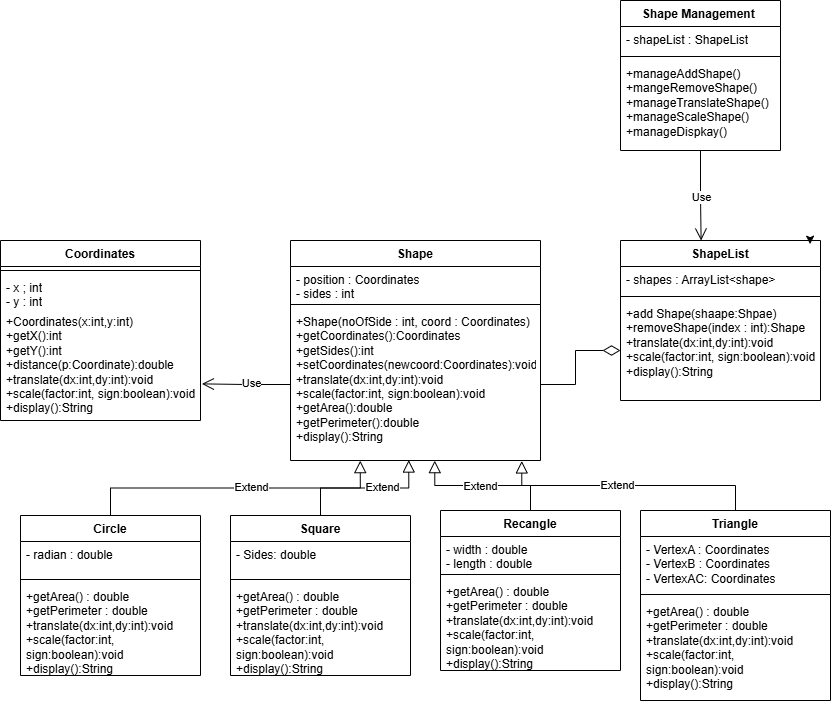

The diagram above was exported from draw.io. Its source (the exported page's mxGraphModel, read from the mxfile embedded in the PNG):
<mxGraphModel dx="1857" dy="1777" grid="1" gridSize="10" guides="1" tooltips="1" connect="1" arrows="1" fold="1" page="1" pageScale="1" pageWidth="827" pageHeight="1169" math="0" shadow="0">
  <root>
    <mxCell id="0" />
    <mxCell id="1" parent="0" />
    <mxCell id="xSxENIkSigH_eV9b8Bij-1" parent="1" style="swimlane;fontStyle=1;align=center;verticalAlign=top;childLayout=stackLayout;horizontal=1;startSize=26;horizontalStack=0;resizeParent=1;resizeParentMax=0;resizeLast=0;collapsible=1;marginBottom=0;whiteSpace=wrap;html=1;" value="Shape" vertex="1">
      <mxGeometry height="220" width="250" x="210" y="130" as="geometry" />
    </mxCell>
    <mxCell id="xSxENIkSigH_eV9b8Bij-2" parent="xSxENIkSigH_eV9b8Bij-1" style="text;align=left;verticalAlign=top;spacingLeft=4;spacingRight=4;overflow=hidden;rotatable=0;points=[[0,0.5],[1,0.5]];portConstraint=eastwest;whiteSpace=wrap;html=1;" value="- position : Coordinates&lt;div&gt;- sides : int&lt;/div&gt;" vertex="1">
      <mxGeometry height="34" width="250" y="26" as="geometry" />
    </mxCell>
    <mxCell id="xSxENIkSigH_eV9b8Bij-3" parent="xSxENIkSigH_eV9b8Bij-1" style="line;strokeWidth=1;align=left;verticalAlign=middle;spacingTop=-1;spacingLeft=3;spacingRight=3;rotatable=0;labelPosition=right;points=[];portConstraint=eastwest;" value="" vertex="1">
      <mxGeometry height="8" width="250" y="60" as="geometry" />
    </mxCell>
    <mxCell id="xSxENIkSigH_eV9b8Bij-4" parent="xSxENIkSigH_eV9b8Bij-1" style="text;align=left;verticalAlign=top;spacingLeft=4;spacingRight=4;overflow=hidden;rotatable=0;points=[[0,0.5],[1,0.5]];portConstraint=eastwest;whiteSpace=wrap;html=1;" value="+Shape(noOfSide : int, coord : Coordinates)&lt;div&gt;+getCoordinates():Coordinates&lt;br&gt;+getSides():int&lt;br&gt;+setCoordinates(newcoord:Coordinates):void&lt;br&gt;+translate(dx:int,dy:int):void&lt;br&gt;+scale(factor:int, sign:boolean):void&lt;br&gt;+getArea():double&lt;br&gt;+getPerimeter():double&lt;br&gt;+display():String&lt;/div&gt;" vertex="1">
      <mxGeometry height="152" width="250" y="68" as="geometry" />
    </mxCell>
    <mxCell id="xSxENIkSigH_eV9b8Bij-5" parent="1" style="swimlane;fontStyle=1;align=center;verticalAlign=top;childLayout=stackLayout;horizontal=1;startSize=26;horizontalStack=0;resizeParent=1;resizeParentMax=0;resizeLast=0;collapsible=1;marginBottom=0;whiteSpace=wrap;html=1;" value="Coordinates" vertex="1">
      <mxGeometry height="180" width="200" x="-80" y="130" as="geometry" />
    </mxCell>
    <mxCell id="xSxENIkSigH_eV9b8Bij-6" parent="xSxENIkSigH_eV9b8Bij-5" style="line;strokeWidth=1;align=left;verticalAlign=middle;spacingTop=-1;spacingLeft=3;spacingRight=3;rotatable=0;labelPosition=right;points=[];portConstraint=eastwest;" value="" vertex="1">
      <mxGeometry height="8" width="200" y="26" as="geometry" />
    </mxCell>
    <mxCell id="xSxENIkSigH_eV9b8Bij-7" parent="xSxENIkSigH_eV9b8Bij-5" style="text;align=left;verticalAlign=top;spacingLeft=4;spacingRight=4;overflow=hidden;rotatable=0;points=[[0,0.5],[1,0.5]];portConstraint=eastwest;whiteSpace=wrap;html=1;" value="- x ; int&lt;div&gt;- y : int&lt;/div&gt;" vertex="1">
      <mxGeometry height="34" width="200" y="34" as="geometry" />
    </mxCell>
    <mxCell id="xSxENIkSigH_eV9b8Bij-8" parent="xSxENIkSigH_eV9b8Bij-5" style="text;align=left;verticalAlign=top;spacingLeft=4;spacingRight=4;overflow=hidden;rotatable=0;points=[[0,0.5],[1,0.5]];portConstraint=eastwest;whiteSpace=wrap;html=1;" value="+Coordinates(x:int,y:int)&lt;br/&gt;+getX():int&lt;br/&gt;+getY():int&lt;br/&gt;+distance(p:Coordinate):double&lt;br/&gt;+translate(dx:int,dy:int):void&lt;br/&gt;+scale(factor:int, sign:boolean):void&lt;br/&gt;+display():String" vertex="1">
      <mxGeometry height="112" width="200" y="68" as="geometry" />
    </mxCell>
    <mxCell id="xSxENIkSigH_eV9b8Bij-9" edge="1" parent="1" source="xSxENIkSigH_eV9b8Bij-10" style="edgeStyle=orthogonalEdgeStyle;rounded=0;orthogonalLoop=1;jettySize=auto;html=1;exitX=0.5;exitY=0;exitDx=0;exitDy=0;endArrow=block;endFill=0;endSize=10;entryX=0.279;entryY=1.001;entryDx=0;entryDy=0;entryPerimeter=0;" target="xSxENIkSigH_eV9b8Bij-4">
      <mxGeometry relative="1" as="geometry">
        <mxPoint x="280" y="360" as="targetPoint" />
      </mxGeometry>
    </mxCell>
    <mxCell id="xSxENIkSigH_eV9b8Bij-48" connectable="0" parent="xSxENIkSigH_eV9b8Bij-9" style="edgeLabel;html=1;align=center;verticalAlign=middle;resizable=0;points=[];" value="Extend" vertex="1">
      <mxGeometry relative="1" x="0.1045" y="1" as="geometry">
        <mxPoint as="offset" />
      </mxGeometry>
    </mxCell>
    <mxCell id="xSxENIkSigH_eV9b8Bij-10" parent="1" style="swimlane;fontStyle=1;align=center;verticalAlign=top;childLayout=stackLayout;horizontal=1;startSize=26;horizontalStack=0;resizeParent=1;resizeParentMax=0;resizeLast=0;collapsible=1;marginBottom=0;whiteSpace=wrap;html=1;" value="Circle" vertex="1">
      <mxGeometry height="160" width="180" x="-60" y="405" as="geometry" />
    </mxCell>
    <mxCell id="xSxENIkSigH_eV9b8Bij-11" parent="xSxENIkSigH_eV9b8Bij-10" style="text;align=left;verticalAlign=top;spacingLeft=4;spacingRight=4;overflow=hidden;rotatable=0;points=[[0,0.5],[1,0.5]];portConstraint=eastwest;whiteSpace=wrap;html=1;" value="- radian : double" vertex="1">
      <mxGeometry height="34" width="180" y="26" as="geometry" />
    </mxCell>
    <mxCell id="xSxENIkSigH_eV9b8Bij-12" parent="xSxENIkSigH_eV9b8Bij-10" style="line;strokeWidth=1;align=left;verticalAlign=middle;spacingTop=-1;spacingLeft=3;spacingRight=3;rotatable=0;labelPosition=right;points=[];portConstraint=eastwest;" value="" vertex="1">
      <mxGeometry height="8" width="180" y="60" as="geometry" />
    </mxCell>
    <mxCell id="xSxENIkSigH_eV9b8Bij-13" parent="xSxENIkSigH_eV9b8Bij-10" style="text;align=left;verticalAlign=top;spacingLeft=4;spacingRight=4;overflow=hidden;rotatable=0;points=[[0,0.5],[1,0.5]];portConstraint=eastwest;whiteSpace=wrap;html=1;" value="+getArea() : double&lt;div&gt;+getPerimeter : double&lt;/div&gt;&lt;div&gt;+translate(dx:int,dy:int):void&lt;br&gt;&lt;/div&gt;&lt;div&gt;+scale(factor:int, sign:boolean):void&lt;br&gt;+display():String&lt;/div&gt;" vertex="1">
      <mxGeometry height="92" width="180" y="68" as="geometry" />
    </mxCell>
    <mxCell id="xSxENIkSigH_eV9b8Bij-14" edge="1" parent="1" source="xSxENIkSigH_eV9b8Bij-15" style="edgeStyle=orthogonalEdgeStyle;rounded=0;orthogonalLoop=1;jettySize=auto;html=1;exitX=0.5;exitY=0;exitDx=0;exitDy=0;endArrow=block;endFill=0;endSize=10;entryX=0.473;entryY=0.997;entryDx=0;entryDy=0;entryPerimeter=0;" target="xSxENIkSigH_eV9b8Bij-4">
      <mxGeometry relative="1" as="geometry">
        <mxPoint x="330" y="360" as="targetPoint" />
      </mxGeometry>
    </mxCell>
    <mxCell id="xSxENIkSigH_eV9b8Bij-47" connectable="0" parent="xSxENIkSigH_eV9b8Bij-14" style="edgeLabel;html=1;align=center;verticalAlign=middle;resizable=0;points=[];" value="Extend" vertex="1">
      <mxGeometry relative="1" x="0.2399" y="1" as="geometry">
        <mxPoint as="offset" />
      </mxGeometry>
    </mxCell>
    <mxCell id="xSxENIkSigH_eV9b8Bij-15" parent="1" style="swimlane;fontStyle=1;align=center;verticalAlign=top;childLayout=stackLayout;horizontal=1;startSize=26;horizontalStack=0;resizeParent=1;resizeParentMax=0;resizeLast=0;collapsible=1;marginBottom=0;whiteSpace=wrap;html=1;" value="Square" vertex="1">
      <mxGeometry height="160" width="180" x="150" y="405" as="geometry" />
    </mxCell>
    <mxCell id="xSxENIkSigH_eV9b8Bij-16" parent="xSxENIkSigH_eV9b8Bij-15" style="text;align=left;verticalAlign=top;spacingLeft=4;spacingRight=4;overflow=hidden;rotatable=0;points=[[0,0.5],[1,0.5]];portConstraint=eastwest;whiteSpace=wrap;html=1;" value="- Sides: double" vertex="1">
      <mxGeometry height="34" width="180" y="26" as="geometry" />
    </mxCell>
    <mxCell id="xSxENIkSigH_eV9b8Bij-17" parent="xSxENIkSigH_eV9b8Bij-15" style="line;strokeWidth=1;align=left;verticalAlign=middle;spacingTop=-1;spacingLeft=3;spacingRight=3;rotatable=0;labelPosition=right;points=[];portConstraint=eastwest;" value="" vertex="1">
      <mxGeometry height="8" width="180" y="60" as="geometry" />
    </mxCell>
    <mxCell id="xSxENIkSigH_eV9b8Bij-18" parent="xSxENIkSigH_eV9b8Bij-15" style="text;align=left;verticalAlign=top;spacingLeft=4;spacingRight=4;overflow=hidden;rotatable=0;points=[[0,0.5],[1,0.5]];portConstraint=eastwest;whiteSpace=wrap;html=1;" value="+getArea() : double&lt;div&gt;+getPerimeter : double&lt;/div&gt;&lt;div&gt;+translate(dx:int,dy:int):void&lt;br&gt;&lt;/div&gt;&lt;div&gt;+scale(factor:int, sign:boolean):void&lt;br&gt;+display():String&lt;/div&gt;" vertex="1">
      <mxGeometry height="92" width="180" y="68" as="geometry" />
    </mxCell>
    <mxCell id="xSxENIkSigH_eV9b8Bij-19" edge="1" parent="1" source="xSxENIkSigH_eV9b8Bij-20" style="edgeStyle=orthogonalEdgeStyle;rounded=0;orthogonalLoop=1;jettySize=auto;html=1;endArrow=block;endFill=0;endSize=10;entryX=0.577;entryY=1.001;entryDx=0;entryDy=0;entryPerimeter=0;" target="xSxENIkSigH_eV9b8Bij-4">
      <mxGeometry relative="1" as="geometry">
        <Array as="points">
          <mxPoint x="450" y="375" />
          <mxPoint x="354" y="375" />
        </Array>
        <mxPoint x="359.9999999999998" y="360" as="targetPoint" />
      </mxGeometry>
    </mxCell>
    <mxCell id="xSxENIkSigH_eV9b8Bij-46" connectable="0" parent="xSxENIkSigH_eV9b8Bij-19" style="edgeLabel;html=1;align=center;verticalAlign=middle;resizable=0;points=[];" value="Extend" vertex="1">
      <mxGeometry relative="1" x="0.0474" as="geometry">
        <mxPoint as="offset" />
      </mxGeometry>
    </mxCell>
    <mxCell id="xSxENIkSigH_eV9b8Bij-20" parent="1" style="swimlane;fontStyle=1;align=center;verticalAlign=top;childLayout=stackLayout;horizontal=1;startSize=26;horizontalStack=0;resizeParent=1;resizeParentMax=0;resizeLast=0;collapsible=1;marginBottom=0;whiteSpace=wrap;html=1;" value="Recangle" vertex="1">
      <mxGeometry height="160" width="180" x="360" y="400" as="geometry" />
    </mxCell>
    <mxCell id="xSxENIkSigH_eV9b8Bij-21" parent="xSxENIkSigH_eV9b8Bij-20" style="text;align=left;verticalAlign=top;spacingLeft=4;spacingRight=4;overflow=hidden;rotatable=0;points=[[0,0.5],[1,0.5]];portConstraint=eastwest;whiteSpace=wrap;html=1;" value="- width : double&lt;div&gt;- length : double&lt;/div&gt;" vertex="1">
      <mxGeometry height="34" width="180" y="26" as="geometry" />
    </mxCell>
    <mxCell id="xSxENIkSigH_eV9b8Bij-22" parent="xSxENIkSigH_eV9b8Bij-20" style="line;strokeWidth=1;align=left;verticalAlign=middle;spacingTop=-1;spacingLeft=3;spacingRight=3;rotatable=0;labelPosition=right;points=[];portConstraint=eastwest;" value="" vertex="1">
      <mxGeometry height="8" width="180" y="60" as="geometry" />
    </mxCell>
    <mxCell id="xSxENIkSigH_eV9b8Bij-23" parent="xSxENIkSigH_eV9b8Bij-20" style="text;align=left;verticalAlign=top;spacingLeft=4;spacingRight=4;overflow=hidden;rotatable=0;points=[[0,0.5],[1,0.5]];portConstraint=eastwest;whiteSpace=wrap;html=1;" value="+getArea() : double&lt;div&gt;+getPerimeter : double&lt;/div&gt;&lt;div&gt;+translate(dx:int,dy:int):void&lt;br&gt;&lt;/div&gt;&lt;div&gt;+scale(factor:int, sign:boolean):void&lt;br&gt;+display():String&lt;/div&gt;" vertex="1">
      <mxGeometry height="92" width="180" y="68" as="geometry" />
    </mxCell>
    <mxCell id="xSxENIkSigH_eV9b8Bij-24" parent="1" style="swimlane;fontStyle=1;align=center;verticalAlign=top;childLayout=stackLayout;horizontal=1;startSize=26;horizontalStack=0;resizeParent=1;resizeParentMax=0;resizeLast=0;collapsible=1;marginBottom=0;whiteSpace=wrap;html=1;" value="Triangle" vertex="1">
      <mxGeometry height="190" width="190" x="560" y="400" as="geometry" />
    </mxCell>
    <mxCell id="xSxENIkSigH_eV9b8Bij-25" parent="xSxENIkSigH_eV9b8Bij-24" style="text;align=left;verticalAlign=top;spacingLeft=4;spacingRight=4;overflow=hidden;rotatable=0;points=[[0,0.5],[1,0.5]];portConstraint=eastwest;whiteSpace=wrap;html=1;" value="- VertexA : Coordinates&lt;div&gt;- VertexB : Coordinates&lt;/div&gt;&lt;div&gt;- VertexAC: Coordinates&lt;/div&gt;" vertex="1">
      <mxGeometry height="54" width="190" y="26" as="geometry" />
    </mxCell>
    <mxCell id="xSxENIkSigH_eV9b8Bij-26" parent="xSxENIkSigH_eV9b8Bij-24" style="line;strokeWidth=1;align=left;verticalAlign=middle;spacingTop=-1;spacingLeft=3;spacingRight=3;rotatable=0;labelPosition=right;points=[];portConstraint=eastwest;" value="" vertex="1">
      <mxGeometry height="8" width="190" y="80" as="geometry" />
    </mxCell>
    <mxCell id="xSxENIkSigH_eV9b8Bij-27" parent="xSxENIkSigH_eV9b8Bij-24" style="text;align=left;verticalAlign=top;spacingLeft=4;spacingRight=4;overflow=hidden;rotatable=0;points=[[0,0.5],[1,0.5]];portConstraint=eastwest;whiteSpace=wrap;html=1;" value="+getArea() : double&lt;div&gt;+getPerimeter : double&lt;/div&gt;&lt;div&gt;+translate(dx:int,dy:int):void&lt;br&gt;&lt;/div&gt;&lt;div&gt;+scale(factor:int, sign:boolean):void&lt;br&gt;+display():String&lt;/div&gt;" vertex="1">
      <mxGeometry height="102" width="190" y="88" as="geometry" />
    </mxCell>
    <mxCell id="xSxENIkSigH_eV9b8Bij-28" parent="1" style="swimlane;fontStyle=1;align=center;verticalAlign=top;childLayout=stackLayout;horizontal=1;startSize=26;horizontalStack=0;resizeParent=1;resizeParentMax=0;resizeLast=0;collapsible=1;marginBottom=0;whiteSpace=wrap;html=1;" value="ShapeList" vertex="1">
      <mxGeometry height="160" width="200" x="540" y="130" as="geometry" />
    </mxCell>
    <mxCell id="xSxENIkSigH_eV9b8Bij-29" parent="xSxENIkSigH_eV9b8Bij-28" style="text;align=left;verticalAlign=top;spacingLeft=4;spacingRight=4;overflow=hidden;rotatable=0;points=[[0,0.5],[1,0.5]];portConstraint=eastwest;whiteSpace=wrap;html=1;" value="- shapes : ArrayList&amp;lt;shape&amp;gt;" vertex="1">
      <mxGeometry height="26" width="200" y="26" as="geometry" />
    </mxCell>
    <mxCell id="xSxENIkSigH_eV9b8Bij-30" parent="xSxENIkSigH_eV9b8Bij-28" style="line;strokeWidth=1;align=left;verticalAlign=middle;spacingTop=-1;spacingLeft=3;spacingRight=3;rotatable=0;labelPosition=right;points=[];portConstraint=eastwest;" value="" vertex="1">
      <mxGeometry height="8" width="200" y="52" as="geometry" />
    </mxCell>
    <mxCell id="xSxENIkSigH_eV9b8Bij-31" parent="xSxENIkSigH_eV9b8Bij-28" style="text;align=left;verticalAlign=top;spacingLeft=4;spacingRight=4;overflow=hidden;rotatable=0;points=[[0,0.5],[1,0.5]];portConstraint=eastwest;whiteSpace=wrap;html=1;" value="+add Shape(shaape:Shpae)&lt;div&gt;+removeShape(index : int):Shape&lt;/div&gt;&lt;div&gt;&lt;div&gt;+translate(dx:int,dy:int):void&lt;br&gt;&lt;/div&gt;&lt;div&gt;+scale(factor:int, sign:boolean):void&lt;br&gt;+display():String&lt;/div&gt;&lt;/div&gt;" vertex="1">
      <mxGeometry height="100" width="200" y="60" as="geometry" />
    </mxCell>
    <mxCell id="xSxENIkSigH_eV9b8Bij-32" parent="1" style="swimlane;fontStyle=1;align=center;verticalAlign=top;childLayout=stackLayout;horizontal=1;startSize=26;horizontalStack=0;resizeParent=1;resizeParentMax=0;resizeLast=0;collapsible=1;marginBottom=0;whiteSpace=wrap;html=1;" value="Shape Management&amp;nbsp;" vertex="1">
      <mxGeometry height="150" width="160" x="540" y="-110" as="geometry" />
    </mxCell>
    <mxCell id="xSxENIkSigH_eV9b8Bij-33" parent="xSxENIkSigH_eV9b8Bij-32" style="text;align=left;verticalAlign=top;spacingLeft=4;spacingRight=4;overflow=hidden;rotatable=0;points=[[0,0.5],[1,0.5]];portConstraint=eastwest;whiteSpace=wrap;html=1;" value="- shapeList : ShapeList" vertex="1">
      <mxGeometry height="26" width="160" y="26" as="geometry" />
    </mxCell>
    <mxCell id="xSxENIkSigH_eV9b8Bij-34" parent="xSxENIkSigH_eV9b8Bij-32" style="line;strokeWidth=1;align=left;verticalAlign=middle;spacingTop=-1;spacingLeft=3;spacingRight=3;rotatable=0;labelPosition=right;points=[];portConstraint=eastwest;" value="" vertex="1">
      <mxGeometry height="8" width="160" y="52" as="geometry" />
    </mxCell>
    <mxCell id="xSxENIkSigH_eV9b8Bij-35" parent="xSxENIkSigH_eV9b8Bij-32" style="text;align=left;verticalAlign=top;spacingLeft=4;spacingRight=4;overflow=hidden;rotatable=0;points=[[0,0.5],[1,0.5]];portConstraint=eastwest;whiteSpace=wrap;html=1;" value="+manageAddShape()&lt;div&gt;+mangeRemoveShape()&lt;/div&gt;&lt;div&gt;+manageTranslateShape()&lt;/div&gt;&lt;div&gt;+manageScaleShape()&lt;/div&gt;&lt;div&gt;+manageDispkay()&lt;/div&gt;" vertex="1">
      <mxGeometry height="90" width="160" y="60" as="geometry" />
    </mxCell>
    <mxCell id="xSxENIkSigH_eV9b8Bij-36" edge="1" parent="1" source="xSxENIkSigH_eV9b8Bij-28" style="edgeStyle=orthogonalEdgeStyle;rounded=0;orthogonalLoop=1;jettySize=auto;html=1;exitX=0.75;exitY=0;exitDx=0;exitDy=0;entryX=0.948;entryY=0.023;entryDx=0;entryDy=0;entryPerimeter=0;" target="xSxENIkSigH_eV9b8Bij-28">
      <mxGeometry relative="1" as="geometry" />
    </mxCell>
    <mxCell id="xSxENIkSigH_eV9b8Bij-37" edge="1" parent="1" source="xSxENIkSigH_eV9b8Bij-24" style="edgeStyle=orthogonalEdgeStyle;rounded=0;orthogonalLoop=1;jettySize=auto;html=1;entryX=0.925;entryY=1.003;entryDx=0;entryDy=0;entryPerimeter=0;endArrow=block;endFill=0;endSize=10;" target="xSxENIkSigH_eV9b8Bij-4">
      <mxGeometry relative="1" as="geometry" />
    </mxCell>
    <mxCell id="xSxENIkSigH_eV9b8Bij-45" connectable="0" parent="xSxENIkSigH_eV9b8Bij-37" style="edgeLabel;html=1;align=center;verticalAlign=middle;resizable=0;points=[];" value="Extend" vertex="1">
      <mxGeometry relative="1" x="0.0949" y="-1" as="geometry">
        <mxPoint as="offset" />
      </mxGeometry>
    </mxCell>
    <mxCell id="xSxENIkSigH_eV9b8Bij-38" edge="1" parent="1" source="xSxENIkSigH_eV9b8Bij-4" style="edgeStyle=orthogonalEdgeStyle;rounded=0;orthogonalLoop=1;jettySize=auto;html=1;entryX=1.007;entryY=0.673;entryDx=0;entryDy=0;entryPerimeter=0;endArrow=open;endFill=0;endSize=10;" target="xSxENIkSigH_eV9b8Bij-8">
      <mxGeometry relative="1" as="geometry" />
    </mxCell>
    <mxCell id="xSxENIkSigH_eV9b8Bij-50" connectable="0" parent="xSxENIkSigH_eV9b8Bij-38" style="edgeLabel;html=1;align=center;verticalAlign=middle;resizable=0;points=[];" value="Use" vertex="1">
      <mxGeometry relative="1" x="-0.1067" y="-2" as="geometry">
        <mxPoint as="offset" />
      </mxGeometry>
    </mxCell>
    <mxCell id="xSxENIkSigH_eV9b8Bij-39" edge="1" parent="1" source="xSxENIkSigH_eV9b8Bij-4" style="edgeStyle=orthogonalEdgeStyle;rounded=0;orthogonalLoop=1;jettySize=auto;html=1;endArrow=diamondThin;endFill=0;endSize=15;startSize=5;" target="xSxENIkSigH_eV9b8Bij-31" value="">
      <mxGeometry relative="1" as="geometry" />
    </mxCell>
    <mxCell id="xSxENIkSigH_eV9b8Bij-40" edge="1" parent="1" source="xSxENIkSigH_eV9b8Bij-32" style="edgeStyle=orthogonalEdgeStyle;rounded=0;orthogonalLoop=1;jettySize=auto;html=1;entryX=0.403;entryY=0;entryDx=0;entryDy=0;entryPerimeter=0;endArrow=open;endFill=0;endSize=10;" target="xSxENIkSigH_eV9b8Bij-28">
      <mxGeometry relative="1" as="geometry" />
    </mxCell>
    <mxCell id="xSxENIkSigH_eV9b8Bij-49" connectable="0" parent="xSxENIkSigH_eV9b8Bij-40" style="edgeLabel;html=1;align=center;verticalAlign=middle;resizable=0;points=[];" value="Use" vertex="1">
      <mxGeometry relative="1" x="0.0396" as="geometry">
        <mxPoint as="offset" />
      </mxGeometry>
    </mxCell>
  </root>
</mxGraphModel>